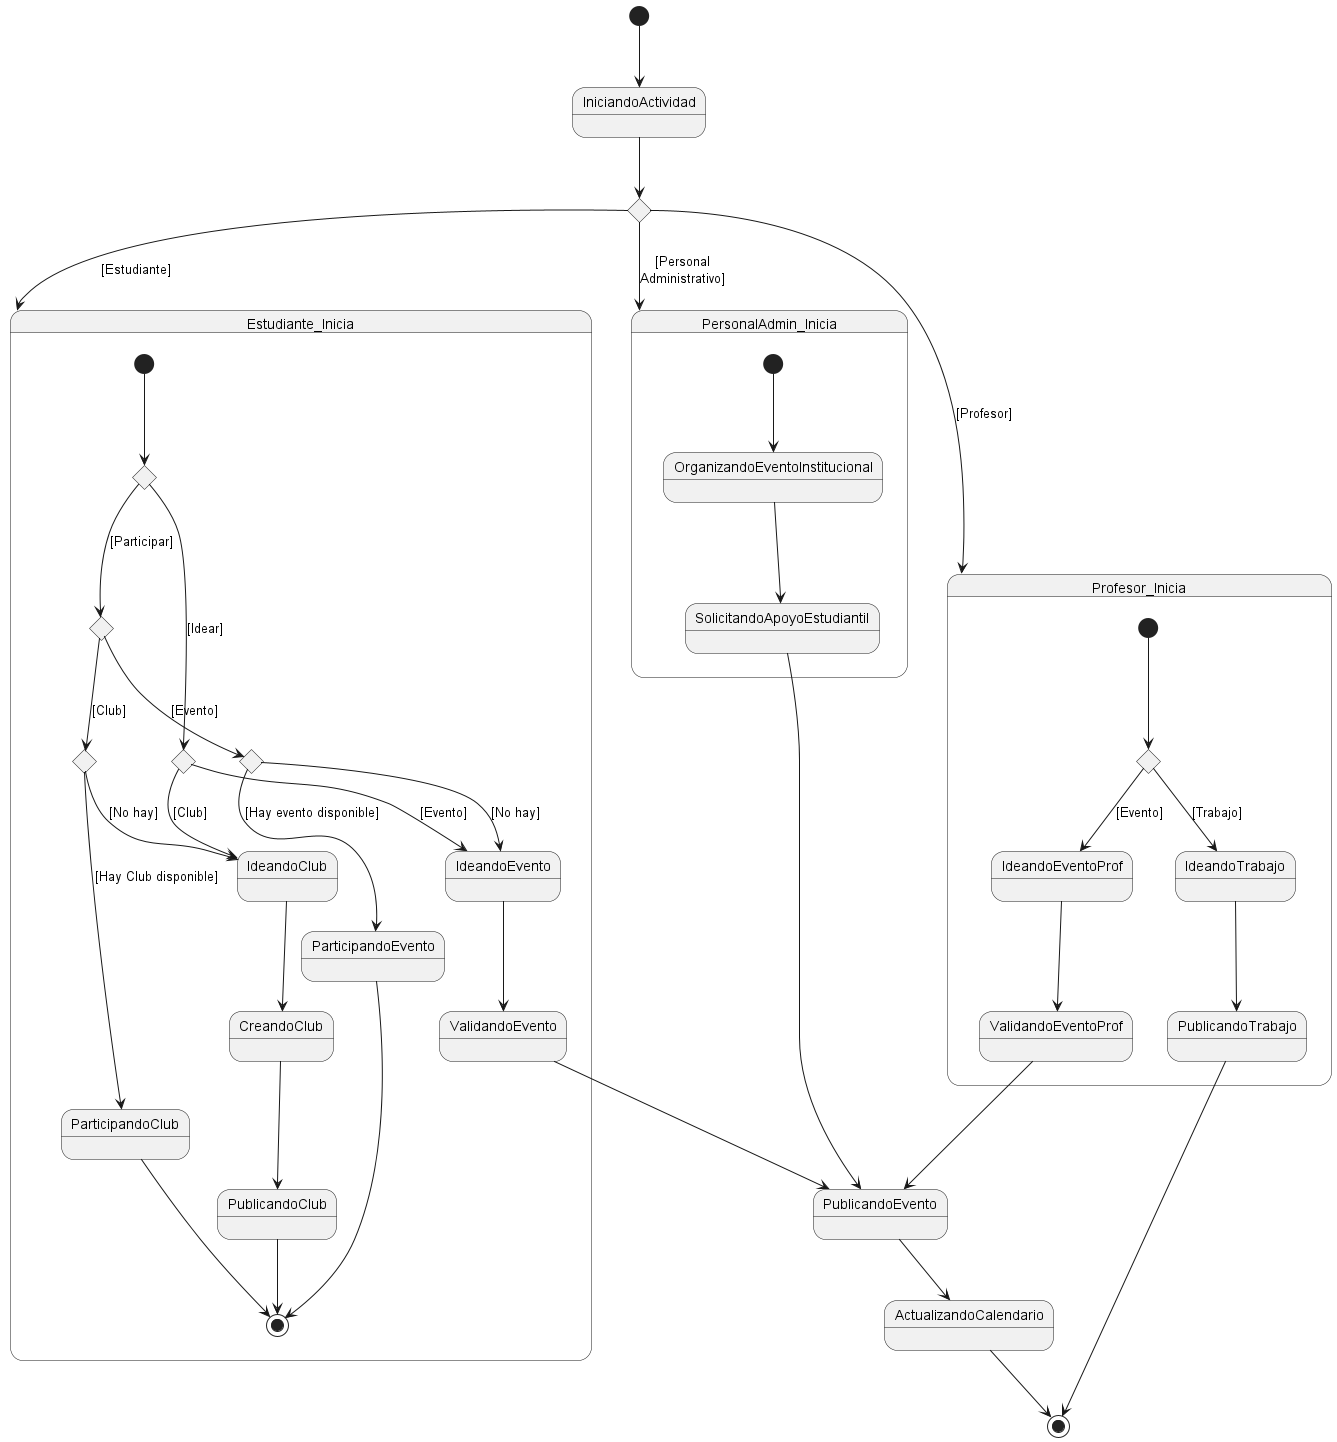

The diagram above was rendered by PlantUML. Its source (embedded in the PNG):
@startuml DomainModel_stateDiagram

' Estados iniciales posibles
[*] --> IniciandoActividad

state c1 <<choice>> : Tipo de\nUsuario?
IniciandoActividad --> c1

c1 -down-> PersonalAdmin_Inicia : [Personal\nAdministrativo]
c1 -down-> Estudiante_Inicia : [Estudiante]
c1 -down-> Profesor_Inicia : [Profesor]

' Flujo Personal Administrativo
state PersonalAdmin_Inicia {
    [*] --> OrganizandoEventoInstitucional
    OrganizandoEventoInstitucional --> SolicitandoApoyoEstudiantil
}

' Flujo Estudiante
state Estudiante_Inicia {
    state c3 <<choice>> : Idear/Participar
    state c2 <<choice>> : Tipo de\nActividad?
    state c5 <<choice>> : Tipo de\nActividad?
    state c6 <<choice>> : [Hay/No Hay evento]
    state c7 <<choice>> : [Hay/No Hay Club]

    [*] --> c3
    
    c3 -down-> c2 : [Idear]
    c2 -down-> IdeandoClub : [Club]
    c2 -down-> IdeandoEvento : [Evento]

    c3 -down-> c5 : [Participar]
    c5 -down-> c6 : [Evento]
    c6 -down-> ParticipandoEvento : [Hay evento disponible]
    c6 -down-> IdeandoEvento : [No hay]

    c5 -down-> c7 : [Club]
    c7 -down-> ParticipandoClub : [Hay Club disponible]
    c7 -down-> IdeandoClub : [No hay]

    IdeandoEvento --> ValidandoEvento
    IdeandoClub --> CreandoClub
    CreandoClub --> PublicandoClub
    ParticipandoClub --> [*]
    ParticipandoEvento --> [*]
    PublicandoClub --> [*]
}

' Flujo Profesor
state Profesor_Inicia {
    state c4 <<choice>> : Tipo de\nActividad?
    [*] --> c4
    c4 -down-> IdeandoEventoProf : [Evento]
    c4 -down-> IdeandoTrabajo : [Trabajo]
    
    IdeandoEventoProf --> ValidandoEventoProf
    IdeandoTrabajo --> PublicandoTrabajo
}

' Estados finales comunes
ValidandoEvento --> PublicandoEvento
SolicitandoApoyoEstudiantil --> PublicandoEvento
ValidandoEventoProf --> PublicandoEvento
PublicandoEvento --> ActualizandoCalendario
PublicandoTrabajo --> [*]
ActualizandoCalendario --> [*]

@enduml